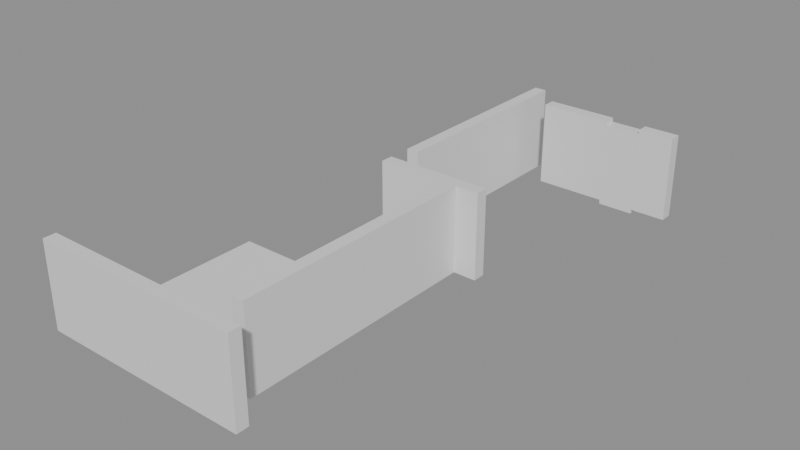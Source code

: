# Source: building_lego.blend  (saved by Blender 5.0.119; exported with 4.5.12 LTS)
import bpy
from mathutils import Matrix  # noqa: F401  (used for matrix-valued properties, if any)

bpy.ops.wm.read_factory_settings(use_empty=True)
scene = bpy.context.scene
scene.name = 'Scene'

# ---- collections
col_01_paredes_externas = bpy.data.collections.new('01_Paredes_Externas'); scene.collection.children.link(col_01_paredes_externas)
col_02_paredes_internas = bpy.data.collections.new('02_Paredes_Internas'); scene.collection.children.link(col_02_paredes_internas)
col_03_pisos_escadas = bpy.data.collections.new('03_Pisos_Escadas'); scene.collection.children.link(col_03_pisos_escadas)

# ---- materials (node trees are filled in below, after node groups)
mat_mat_parede_externa = bpy.data.materials.new('Mat_Parede_Externa')
mat_mat_parede_interna = bpy.data.materials.new('Mat_Parede_Interna')
mat_mat_pisos = bpy.data.materials.new('Mat_Pisos')

# ---- material node trees
mat_mat_parede_externa.use_nodes = True; mat_mat_parede_externa.node_tree.nodes.clear()
_N = mat_mat_parede_externa.node_tree.nodes; _L = mat_mat_parede_externa.node_tree.links
n0 = _N.new('ShaderNodeBsdfPrincipled'); n0.name = 'BSDF - Pré-fundamentado'; n0.location = (-200, 100)
n1 = _N.new('ShaderNodeOutputMaterial'); n1.name = 'Saída de material'; n1.location = (200, 100)
_L.new(n0.outputs[0], n1.inputs[0])
n1.is_active_output = True
mat_mat_parede_interna.use_nodes = True; mat_mat_parede_interna.node_tree.nodes.clear()
_N = mat_mat_parede_interna.node_tree.nodes; _L = mat_mat_parede_interna.node_tree.links
n0 = _N.new('ShaderNodeBsdfPrincipled'); n0.name = 'BSDF - Pré-fundamentado'; n0.location = (-200, 100)
n1 = _N.new('ShaderNodeOutputMaterial'); n1.name = 'Saída de material'; n1.location = (200, 100)
_L.new(n0.outputs[0], n1.inputs[0])
n1.is_active_output = True
mat_mat_pisos.use_nodes = True; mat_mat_pisos.node_tree.nodes.clear()
_N = mat_mat_pisos.node_tree.nodes; _L = mat_mat_pisos.node_tree.links
n0 = _N.new('ShaderNodeBsdfPrincipled'); n0.name = 'BSDF - Pré-fundamentado'; n0.location = (-200, 100)
n1 = _N.new('ShaderNodeOutputMaterial'); n1.name = 'Saída de material'; n1.location = (200, 100)
_L.new(n0.outputs[0], n1.inputs[0])
n1.is_active_output = True

# ---- meshes
me_bloco_stone_wall_4664_1931_z_19 = bpy.data.meshes.new('Bloco_stone_wall_4664_1931_z-19')
me_bloco_stone_wall_4664_1931_z_19.from_pydata([(-0.5, -0.175, -1.2), (0.5, -0.175, -1.2), (0.5, 0.175, -1.2), (-0.5, 0.175, -1.2), (-0.5, -0.175, 1.2), (0.5, -0.175, 1.2), (0.5, 0.175, 1.2), (-0.5, 0.175, 1.2)], [], [(0, 1, 2, 3), (4, 7, 6, 5), (0, 4, 5, 1), (2, 6, 7, 3), (0, 3, 7, 4), (1, 5, 6, 2)])
me_bloco_stone_wall_4664_1931_z_19.materials.append(mat_mat_parede_externa)
me_bloco_stone_wall_4664_1931_z_19.update()
me_bloco_stone_wall_4665_1931_z_19 = bpy.data.meshes.new('Bloco_stone_wall_4665_1931_z-19')
me_bloco_stone_wall_4665_1931_z_19.from_pydata([(-0.5, -0.175, -1.2), (0.5, -0.175, -1.2), (0.5, 0.175, -1.2), (-0.5, 0.175, -1.2), (-0.5, -0.175, 1.2), (0.5, -0.175, 1.2), (0.5, 0.175, 1.2), (-0.5, 0.175, 1.2)], [], [(0, 1, 2, 3), (4, 7, 6, 5), (0, 4, 5, 1), (2, 6, 7, 3), (0, 3, 7, 4), (1, 5, 6, 2)])
me_bloco_stone_wall_4665_1931_z_19.materials.append(mat_mat_parede_externa)
me_bloco_stone_wall_4665_1931_z_19.update()
me_bloco_stone_wall_4666_1931_z_19 = bpy.data.meshes.new('Bloco_stone_wall_4666_1931_z-19')
me_bloco_stone_wall_4666_1931_z_19.from_pydata([(-0.5, -0.175, -1.2), (0.5, -0.175, -1.2), (0.5, 0.175, -1.2), (-0.5, 0.175, -1.2), (-0.5, -0.175, 1.2), (0.5, -0.175, 1.2), (0.5, 0.175, 1.2), (-0.5, 0.175, 1.2)], [], [(0, 1, 2, 3), (4, 7, 6, 5), (0, 4, 5, 1), (2, 6, 7, 3), (0, 3, 7, 4), (1, 5, 6, 2)])
me_bloco_stone_wall_4666_1931_z_19.materials.append(mat_mat_parede_externa)
me_bloco_stone_wall_4666_1931_z_19.update()
me_bloco_stone_wall_4667_1931_z_19 = bpy.data.meshes.new('Bloco_stone_wall_4667_1931_z-19')
me_bloco_stone_wall_4667_1931_z_19.from_pydata([(-0.5, -0.175, -1.2), (0.5, -0.175, -1.2), (0.5, 0.175, -1.2), (-0.5, 0.175, -1.2), (-0.5, -0.175, 1.2), (0.5, -0.175, 1.2), (0.5, 0.175, 1.2), (-0.5, 0.175, 1.2)], [], [(0, 1, 2, 3), (4, 7, 6, 5), (0, 4, 5, 1), (2, 6, 7, 3), (0, 3, 7, 4), (1, 5, 6, 2)])
me_bloco_stone_wall_4667_1931_z_19.materials.append(mat_mat_parede_externa)
me_bloco_stone_wall_4667_1931_z_19.update()
me_bloco_stone_wall_4668_1931_z_19 = bpy.data.meshes.new('Bloco_stone_wall_4668_1931_z-19')
me_bloco_stone_wall_4668_1931_z_19.from_pydata([(-0.5, -0.175, -1.2), (0.5, -0.175, -1.2), (0.5, 0.175, -1.2), (-0.5, 0.175, -1.2), (-0.5, -0.175, 1.2), (0.5, -0.175, 1.2), (0.5, 0.175, 1.2), (-0.5, 0.175, 1.2)], [], [(0, 1, 2, 3), (4, 7, 6, 5), (0, 4, 5, 1), (2, 6, 7, 3), (0, 3, 7, 4), (1, 5, 6, 2)])
me_bloco_stone_wall_4668_1931_z_19.materials.append(mat_mat_parede_externa)
me_bloco_stone_wall_4668_1931_z_19.update()
me_bloco_stone_wall_4669_1931_z_19 = bpy.data.meshes.new('Bloco_stone_wall_4669_1931_z-19')
me_bloco_stone_wall_4669_1931_z_19.from_pydata([(-0.5, -0.175, -1.2), (0.5, -0.175, -1.2), (0.5, 0.175, -1.2), (-0.5, 0.175, -1.2), (-0.5, -0.175, 1.2), (0.5, -0.175, 1.2), (0.5, 0.175, 1.2), (-0.5, 0.175, 1.2)], [], [(0, 1, 2, 3), (4, 7, 6, 5), (0, 4, 5, 1), (2, 6, 7, 3), (0, 3, 7, 4), (1, 5, 6, 2)])
me_bloco_stone_wall_4669_1931_z_19.materials.append(mat_mat_parede_externa)
me_bloco_stone_wall_4669_1931_z_19.update()
me_bloco_stone_wall_4668_1945_z_19 = bpy.data.meshes.new('Bloco_stone_wall_4668_1945_z-19')
me_bloco_stone_wall_4668_1945_z_19.from_pydata([(-0.5, -0.175, -1.2), (0.5, -0.175, -1.2), (0.5, 0.175, -1.2), (-0.5, 0.175, -1.2), (-0.5, -0.175, 1.2), (0.5, -0.175, 1.2), (0.5, 0.175, 1.2), (-0.5, 0.175, 1.2)], [], [(0, 1, 2, 3), (4, 7, 6, 5), (0, 4, 5, 1), (2, 6, 7, 3), (0, 3, 7, 4), (1, 5, 6, 2)])
me_bloco_stone_wall_4668_1945_z_19.materials.append(mat_mat_parede_externa)
me_bloco_stone_wall_4668_1945_z_19.update()
me_bloco_stone_wall_4669_1945_z_19 = bpy.data.meshes.new('Bloco_stone_wall_4669_1945_z-19')
me_bloco_stone_wall_4669_1945_z_19.from_pydata([(-0.5, -0.175, -1.2), (0.5, -0.175, -1.2), (0.5, 0.175, -1.2), (-0.5, 0.175, -1.2), (-0.5, -0.175, 1.2), (0.5, -0.175, 1.2), (0.5, 0.175, 1.2), (-0.5, 0.175, 1.2)], [], [(0, 1, 2, 3), (4, 7, 6, 5), (0, 4, 5, 1), (2, 6, 7, 3), (0, 3, 7, 4), (1, 5, 6, 2)])
me_bloco_stone_wall_4669_1945_z_19.materials.append(mat_mat_parede_externa)
me_bloco_stone_wall_4669_1945_z_19.update()
me_bloco_stone_wall_4670_1945_z_20 = bpy.data.meshes.new('Bloco_stone_wall_4670_1945_z-20')
me_bloco_stone_wall_4670_1945_z_20.from_pydata([(-0.5, -0.175, -1.2), (0.5, -0.175, -1.2), (0.5, 0.175, -1.2), (-0.5, 0.175, -1.2), (-0.5, -0.175, 1.2), (0.5, -0.175, 1.2), (0.5, 0.175, 1.2), (-0.5, 0.175, 1.2)], [], [(0, 1, 2, 3), (4, 7, 6, 5), (0, 4, 5, 1), (2, 6, 7, 3), (0, 3, 7, 4), (1, 5, 6, 2)])
me_bloco_stone_wall_4670_1945_z_20.materials.append(mat_mat_parede_externa)
me_bloco_stone_wall_4670_1945_z_20.update()
me_bloco_stone_wall_4671_1945_z_19 = bpy.data.meshes.new('Bloco_stone_wall_4671_1945_z-19')
me_bloco_stone_wall_4671_1945_z_19.from_pydata([(-0.5, -0.175, -1.2), (0.5, -0.175, -1.2), (0.5, 0.175, -1.2), (-0.5, 0.175, -1.2), (-0.5, -0.175, 1.2), (0.5, -0.175, 1.2), (0.5, 0.175, 1.2), (-0.5, 0.175, 1.2)], [], [(0, 1, 2, 3), (4, 7, 6, 5), (0, 4, 5, 1), (2, 6, 7, 3), (0, 3, 7, 4), (1, 5, 6, 2)])
me_bloco_stone_wall_4671_1945_z_19.materials.append(mat_mat_parede_externa)
me_bloco_stone_wall_4671_1945_z_19.update()
me_bloco_stone_wall_4667_1939_z_19 = bpy.data.meshes.new('Bloco_stone_wall_4667_1939_z-19')
me_bloco_stone_wall_4667_1939_z_19.from_pydata([(-0.5, -0.175, -1.2), (0.5, -0.175, -1.2), (0.5, 0.175, -1.2), (-0.5, 0.175, -1.2), (-0.5, -0.175, 1.2), (0.5, -0.175, 1.2), (0.5, 0.175, 1.2), (-0.5, 0.175, 1.2)], [], [(0, 1, 2, 3), (4, 7, 6, 5), (0, 4, 5, 1), (2, 6, 7, 3), (0, 3, 7, 4), (1, 5, 6, 2)])
me_bloco_stone_wall_4667_1939_z_19.materials.append(mat_mat_parede_interna)
me_bloco_stone_wall_4667_1939_z_19.update()
me_bloco_stone_wall_4668_1939_z_19 = bpy.data.meshes.new('Bloco_stone_wall_4668_1939_z-19')
me_bloco_stone_wall_4668_1939_z_19.from_pydata([(-0.5, -0.175, -1.2), (0.5, -0.175, -1.2), (0.5, 0.175, -1.2), (-0.5, 0.175, -1.2), (-0.5, -0.175, 1.2), (0.5, -0.175, 1.2), (0.5, 0.175, 1.2), (-0.5, 0.175, 1.2)], [], [(0, 1, 2, 3), (4, 7, 6, 5), (0, 4, 5, 1), (2, 6, 7, 3), (0, 3, 7, 4), (1, 5, 6, 2)])
me_bloco_stone_wall_4668_1939_z_19.materials.append(mat_mat_parede_interna)
me_bloco_stone_wall_4668_1939_z_19.update()
me_bloco_stone_wall_4669_1939_z_19 = bpy.data.meshes.new('Bloco_stone_wall_4669_1939_z-19')
me_bloco_stone_wall_4669_1939_z_19.from_pydata([(-0.5, -0.175, -1.2), (0.5, -0.175, -1.2), (0.5, 0.175, -1.2), (-0.5, 0.175, -1.2), (-0.5, -0.175, 1.2), (0.5, -0.175, 1.2), (0.5, 0.175, 1.2), (-0.5, 0.175, 1.2)], [], [(0, 1, 2, 3), (4, 7, 6, 5), (0, 4, 5, 1), (2, 6, 7, 3), (0, 3, 7, 4), (1, 5, 6, 2)])
me_bloco_stone_wall_4669_1939_z_19.materials.append(mat_mat_parede_interna)
me_bloco_stone_wall_4669_1939_z_19.update()
me_bloco_stone_wall_4667_1940_z_19 = bpy.data.meshes.new('Bloco_stone_wall_4667_1940_z-19')
me_bloco_stone_wall_4667_1940_z_19.from_pydata([(-0.175, -0.5, -1.2), (0.175, -0.5, -1.2), (0.175, 0.5, -1.2), (-0.175, 0.5, -1.2), (-0.175, -0.5, 1.2), (0.175, -0.5, 1.2), (0.175, 0.5, 1.2), (-0.175, 0.5, 1.2)], [], [(0, 1, 2, 3), (4, 7, 6, 5), (0, 4, 5, 1), (2, 6, 7, 3), (0, 3, 7, 4), (1, 5, 6, 2)])
me_bloco_stone_wall_4667_1940_z_19.materials.append(mat_mat_parede_interna)
me_bloco_stone_wall_4667_1940_z_19.update()
me_bloco_stone_wall_4667_1941_z_19 = bpy.data.meshes.new('Bloco_stone_wall_4667_1941_z-19')
me_bloco_stone_wall_4667_1941_z_19.from_pydata([(-0.175, -0.5, -1.2), (0.175, -0.5, -1.2), (0.175, 0.5, -1.2), (-0.175, 0.5, -1.2), (-0.175, -0.5, 1.2), (0.175, -0.5, 1.2), (0.175, 0.5, 1.2), (-0.175, 0.5, 1.2)], [], [(0, 1, 2, 3), (4, 7, 6, 5), (0, 4, 5, 1), (2, 6, 7, 3), (0, 3, 7, 4), (1, 5, 6, 2)])
me_bloco_stone_wall_4667_1941_z_19.materials.append(mat_mat_parede_interna)
me_bloco_stone_wall_4667_1941_z_19.update()
me_bloco_stone_wall_4667_1942_z_19 = bpy.data.meshes.new('Bloco_stone_wall_4667_1942_z-19')
me_bloco_stone_wall_4667_1942_z_19.from_pydata([(-0.175, -0.5, -1.2), (0.175, -0.5, -1.2), (0.175, 0.5, -1.2), (-0.175, 0.5, -1.2), (-0.175, -0.5, 1.2), (0.175, -0.5, 1.2), (0.175, 0.5, 1.2), (-0.175, 0.5, 1.2)], [], [(0, 1, 2, 3), (4, 7, 6, 5), (0, 4, 5, 1), (2, 6, 7, 3), (0, 3, 7, 4), (1, 5, 6, 2)])
me_bloco_stone_wall_4667_1942_z_19.materials.append(mat_mat_parede_interna)
me_bloco_stone_wall_4667_1942_z_19.update()
me_bloco_stone_wall_4667_1943_z_19 = bpy.data.meshes.new('Bloco_stone_wall_4667_1943_z-19')
me_bloco_stone_wall_4667_1943_z_19.from_pydata([(-0.175, -0.5, -1.2), (0.175, -0.5, -1.2), (0.175, 0.5, -1.2), (-0.175, 0.5, -1.2), (-0.175, -0.5, 1.2), (0.175, -0.5, 1.2), (0.175, 0.5, 1.2), (-0.175, 0.5, 1.2)], [], [(0, 1, 2, 3), (4, 7, 6, 5), (0, 4, 5, 1), (2, 6, 7, 3), (0, 3, 7, 4), (1, 5, 6, 2)])
me_bloco_stone_wall_4667_1943_z_19.materials.append(mat_mat_parede_interna)
me_bloco_stone_wall_4667_1943_z_19.update()
me_bloco_stone_wall_4667_1944_z_19 = bpy.data.meshes.new('Bloco_stone_wall_4667_1944_z-19')
me_bloco_stone_wall_4667_1944_z_19.from_pydata([(-0.175, -0.5, -1.2), (0.175, -0.5, -1.2), (0.175, 0.5, -1.2), (-0.175, 0.5, -1.2), (-0.175, -0.5, 1.2), (0.175, -0.5, 1.2), (0.175, 0.5, 1.2), (-0.175, 0.5, 1.2)], [], [(0, 1, 2, 3), (4, 7, 6, 5), (0, 4, 5, 1), (2, 6, 7, 3), (0, 3, 7, 4), (1, 5, 6, 2)])
me_bloco_stone_wall_4667_1944_z_19.materials.append(mat_mat_parede_interna)
me_bloco_stone_wall_4667_1944_z_19.update()
me_bloco_stone_wall_4667_1945_z_19 = bpy.data.meshes.new('Bloco_stone_wall_4667_1945_z-19')
me_bloco_stone_wall_4667_1945_z_19.from_pydata([(-0.175, -0.5, -1.2), (0.175, -0.5, -1.2), (0.175, 0.5, -1.2), (-0.175, 0.5, -1.2), (-0.175, -0.5, 1.2), (0.175, -0.5, 1.2), (0.175, 0.5, 1.2), (-0.175, 0.5, 1.2)], [], [(0, 1, 2, 3), (4, 7, 6, 5), (0, 4, 5, 1), (2, 6, 7, 3), (0, 3, 7, 4), (1, 5, 6, 2)])
me_bloco_stone_wall_4667_1945_z_19.materials.append(mat_mat_parede_interna)
me_bloco_stone_wall_4667_1945_z_19.update()
me_bloco_stone_wall_4669_1932_z_19 = bpy.data.meshes.new('Bloco_stone_wall_4669_1932_z-19')
me_bloco_stone_wall_4669_1932_z_19.from_pydata([(-0.175, -0.5, -1.2), (0.175, -0.5, -1.2), (0.175, 0.5, -1.2), (-0.175, 0.5, -1.2), (-0.175, -0.5, 1.2), (0.175, -0.5, 1.2), (0.175, 0.5, 1.2), (-0.175, 0.5, 1.2)], [], [(0, 1, 2, 3), (4, 7, 6, 5), (0, 4, 5, 1), (2, 6, 7, 3), (0, 3, 7, 4), (1, 5, 6, 2)])
me_bloco_stone_wall_4669_1932_z_19.materials.append(mat_mat_parede_interna)
me_bloco_stone_wall_4669_1932_z_19.update()
me_bloco_stone_wall_4669_1933_z_19 = bpy.data.meshes.new('Bloco_stone_wall_4669_1933_z-19')
me_bloco_stone_wall_4669_1933_z_19.from_pydata([(-0.175, -0.5, -1.2), (0.175, -0.5, -1.2), (0.175, 0.5, -1.2), (-0.175, 0.5, -1.2), (-0.175, -0.5, 1.2), (0.175, -0.5, 1.2), (0.175, 0.5, 1.2), (-0.175, 0.5, 1.2)], [], [(0, 1, 2, 3), (4, 7, 6, 5), (0, 4, 5, 1), (2, 6, 7, 3), (0, 3, 7, 4), (1, 5, 6, 2)])
me_bloco_stone_wall_4669_1933_z_19.materials.append(mat_mat_parede_interna)
me_bloco_stone_wall_4669_1933_z_19.update()
me_bloco_stone_wall_4669_1934_z_19 = bpy.data.meshes.new('Bloco_stone_wall_4669_1934_z-19')
me_bloco_stone_wall_4669_1934_z_19.from_pydata([(-0.175, -0.5, -1.2), (0.175, -0.5, -1.2), (0.175, 0.5, -1.2), (-0.175, 0.5, -1.2), (-0.175, -0.5, 1.2), (0.175, -0.5, 1.2), (0.175, 0.5, 1.2), (-0.175, 0.5, 1.2)], [], [(0, 1, 2, 3), (4, 7, 6, 5), (0, 4, 5, 1), (2, 6, 7, 3), (0, 3, 7, 4), (1, 5, 6, 2)])
me_bloco_stone_wall_4669_1934_z_19.materials.append(mat_mat_parede_interna)
me_bloco_stone_wall_4669_1934_z_19.update()
me_bloco_stone_wall_4669_1935_z_19 = bpy.data.meshes.new('Bloco_stone_wall_4669_1935_z-19')
me_bloco_stone_wall_4669_1935_z_19.from_pydata([(-0.175, -0.5, -1.2), (0.175, -0.5, -1.2), (0.175, 0.5, -1.2), (-0.175, 0.5, -1.2), (-0.175, -0.5, 1.2), (0.175, -0.5, 1.2), (0.175, 0.5, 1.2), (-0.175, 0.5, 1.2)], [], [(0, 1, 2, 3), (4, 7, 6, 5), (0, 4, 5, 1), (2, 6, 7, 3), (0, 3, 7, 4), (1, 5, 6, 2)])
me_bloco_stone_wall_4669_1935_z_19.materials.append(mat_mat_parede_interna)
me_bloco_stone_wall_4669_1935_z_19.update()
me_bloco_stone_wall_4669_1936_z_19 = bpy.data.meshes.new('Bloco_stone_wall_4669_1936_z-19')
me_bloco_stone_wall_4669_1936_z_19.from_pydata([(-0.175, -0.5, -1.2), (0.175, -0.5, -1.2), (0.175, 0.5, -1.2), (-0.175, 0.5, -1.2), (-0.175, -0.5, 1.2), (0.175, -0.5, 1.2), (0.175, 0.5, 1.2), (-0.175, 0.5, 1.2)], [], [(0, 1, 2, 3), (4, 7, 6, 5), (0, 4, 5, 1), (2, 6, 7, 3), (0, 3, 7, 4), (1, 5, 6, 2)])
me_bloco_stone_wall_4669_1936_z_19.materials.append(mat_mat_parede_interna)
me_bloco_stone_wall_4669_1936_z_19.update()
me_bloco_stone_wall_4669_1937_z_19 = bpy.data.meshes.new('Bloco_stone_wall_4669_1937_z-19')
me_bloco_stone_wall_4669_1937_z_19.from_pydata([(-0.175, -0.5, -1.2), (0.175, -0.5, -1.2), (0.175, 0.5, -1.2), (-0.175, 0.5, -1.2), (-0.175, -0.5, 1.2), (0.175, -0.5, 1.2), (0.175, 0.5, 1.2), (-0.175, 0.5, 1.2)], [], [(0, 1, 2, 3), (4, 7, 6, 5), (0, 4, 5, 1), (2, 6, 7, 3), (0, 3, 7, 4), (1, 5, 6, 2)])
me_bloco_stone_wall_4669_1937_z_19.materials.append(mat_mat_parede_interna)
me_bloco_stone_wall_4669_1937_z_19.update()
me_bloco_stone_wall_4669_1938_z_19 = bpy.data.meshes.new('Bloco_stone_wall_4669_1938_z-19')
me_bloco_stone_wall_4669_1938_z_19.from_pydata([(-0.175, -0.5, -1.2), (0.175, -0.5, -1.2), (0.175, 0.5, -1.2), (-0.175, 0.5, -1.2), (-0.175, -0.5, 1.2), (0.175, -0.5, 1.2), (0.175, 0.5, 1.2), (-0.175, 0.5, 1.2)], [], [(0, 1, 2, 3), (4, 7, 6, 5), (0, 4, 5, 1), (2, 6, 7, 3), (0, 3, 7, 4), (1, 5, 6, 2)])
me_bloco_stone_wall_4669_1938_z_19.materials.append(mat_mat_parede_interna)
me_bloco_stone_wall_4669_1938_z_19.update()
me_piso_floor_gold_east_4664_1933_z_20 = bpy.data.meshes.new('Piso_floor_gold_east_4664_1933_z-20')
me_piso_floor_gold_east_4664_1933_z_20.from_pydata([(-0.5, -0.5, -0.05), (0.5, -0.5, -0.05), (0.5, 0.5, -0.05), (-0.5, 0.5, -0.05), (-0.5, -0.5, 0.05), (0.5, -0.5, 0.05), (0.5, 0.5, 0.05), (-0.5, 0.5, 0.05)], [], [(0, 1, 2, 3), (4, 7, 6, 5), (0, 4, 5, 1), (2, 6, 7, 3), (0, 3, 7, 4), (1, 5, 6, 2)])
me_piso_floor_gold_east_4664_1933_z_20.materials.append(mat_mat_pisos)
me_piso_floor_gold_east_4664_1933_z_20.update()
me_piso_floor_gold_east_4665_1933_z_20 = bpy.data.meshes.new('Piso_floor_gold_east_4665_1933_z-20')
me_piso_floor_gold_east_4665_1933_z_20.from_pydata([(-0.5, -0.5, -0.05), (0.5, -0.5, -0.05), (0.5, 0.5, -0.05), (-0.5, 0.5, -0.05), (-0.5, -0.5, 0.05), (0.5, -0.5, 0.05), (0.5, 0.5, 0.05), (-0.5, 0.5, 0.05)], [], [(0, 1, 2, 3), (4, 7, 6, 5), (0, 4, 5, 1), (2, 6, 7, 3), (0, 3, 7, 4), (1, 5, 6, 2)])
me_piso_floor_gold_east_4665_1933_z_20.materials.append(mat_mat_pisos)
me_piso_floor_gold_east_4665_1933_z_20.update()
me_piso_floor_gold_east01_4666_1933_z_20 = bpy.data.meshes.new('Piso_floor_gold_east01_4666_1933_z-20')
me_piso_floor_gold_east01_4666_1933_z_20.from_pydata([(-0.5, -0.5, -0.05), (0.5, -0.5, -0.05), (0.5, 0.5, -0.05), (-0.5, 0.5, -0.05), (-0.5, -0.5, 0.05), (0.5, -0.5, 0.05), (0.5, 0.5, 0.05), (-0.5, 0.5, 0.05)], [], [(0, 1, 2, 3), (4, 7, 6, 5), (0, 4, 5, 1), (2, 6, 7, 3), (0, 3, 7, 4), (1, 5, 6, 2)])
me_piso_floor_gold_east01_4666_1933_z_20.materials.append(mat_mat_pisos)
me_piso_floor_gold_east01_4666_1933_z_20.update()
me_piso_floor_gold_east_4664_1934_z_20 = bpy.data.meshes.new('Piso_floor_gold_east_4664_1934_z-20')
me_piso_floor_gold_east_4664_1934_z_20.from_pydata([(-0.5, -0.5, -0.05), (0.5, -0.5, -0.05), (0.5, 0.5, -0.05), (-0.5, 0.5, -0.05), (-0.5, -0.5, 0.05), (0.5, -0.5, 0.05), (0.5, 0.5, 0.05), (-0.5, 0.5, 0.05)], [], [(0, 1, 2, 3), (4, 7, 6, 5), (0, 4, 5, 1), (2, 6, 7, 3), (0, 3, 7, 4), (1, 5, 6, 2)])
me_piso_floor_gold_east_4664_1934_z_20.materials.append(mat_mat_pisos)
me_piso_floor_gold_east_4664_1934_z_20.update()
me_piso_floor_gold_east_4665_1934_z_20 = bpy.data.meshes.new('Piso_floor_gold_east_4665_1934_z-20')
me_piso_floor_gold_east_4665_1934_z_20.from_pydata([(-0.5, -0.5, -0.05), (0.5, -0.5, -0.05), (0.5, 0.5, -0.05), (-0.5, 0.5, -0.05), (-0.5, -0.5, 0.05), (0.5, -0.5, 0.05), (0.5, 0.5, 0.05), (-0.5, 0.5, 0.05)], [], [(0, 1, 2, 3), (4, 7, 6, 5), (0, 4, 5, 1), (2, 6, 7, 3), (0, 3, 7, 4), (1, 5, 6, 2)])
me_piso_floor_gold_east_4665_1934_z_20.materials.append(mat_mat_pisos)
me_piso_floor_gold_east_4665_1934_z_20.update()
me_piso_floor_gold_east_4666_1934_z_20 = bpy.data.meshes.new('Piso_floor_gold_east_4666_1934_z-20')
me_piso_floor_gold_east_4666_1934_z_20.from_pydata([(-0.5, -0.5, -0.05), (0.5, -0.5, -0.05), (0.5, 0.5, -0.05), (-0.5, 0.5, -0.05), (-0.5, -0.5, 0.05), (0.5, -0.5, 0.05), (0.5, 0.5, 0.05), (-0.5, 0.5, 0.05)], [], [(0, 1, 2, 3), (4, 7, 6, 5), (0, 4, 5, 1), (2, 6, 7, 3), (0, 3, 7, 4), (1, 5, 6, 2)])
me_piso_floor_gold_east_4666_1934_z_20.materials.append(mat_mat_pisos)
me_piso_floor_gold_east_4666_1934_z_20.update()
me_piso_floor_gold_east_4664_1935_z_20 = bpy.data.meshes.new('Piso_floor_gold_east_4664_1935_z-20')
me_piso_floor_gold_east_4664_1935_z_20.from_pydata([(-0.5, -0.5, -0.05), (0.5, -0.5, -0.05), (0.5, 0.5, -0.05), (-0.5, 0.5, -0.05), (-0.5, -0.5, 0.05), (0.5, -0.5, 0.05), (0.5, 0.5, 0.05), (-0.5, 0.5, 0.05)], [], [(0, 1, 2, 3), (4, 7, 6, 5), (0, 4, 5, 1), (2, 6, 7, 3), (0, 3, 7, 4), (1, 5, 6, 2)])
me_piso_floor_gold_east_4664_1935_z_20.materials.append(mat_mat_pisos)
me_piso_floor_gold_east_4664_1935_z_20.update()
me_piso_floor_gold_east_4665_1935_z_20 = bpy.data.meshes.new('Piso_floor_gold_east_4665_1935_z-20')
me_piso_floor_gold_east_4665_1935_z_20.from_pydata([(-0.5, -0.5, -0.05), (0.5, -0.5, -0.05), (0.5, 0.5, -0.05), (-0.5, 0.5, -0.05), (-0.5, -0.5, 0.05), (0.5, -0.5, 0.05), (0.5, 0.5, 0.05), (-0.5, 0.5, 0.05)], [], [(0, 1, 2, 3), (4, 7, 6, 5), (0, 4, 5, 1), (2, 6, 7, 3), (0, 3, 7, 4), (1, 5, 6, 2)])
me_piso_floor_gold_east_4665_1935_z_20.materials.append(mat_mat_pisos)
me_piso_floor_gold_east_4665_1935_z_20.update()
me_piso_floor_gold_east_4666_1935_z_20 = bpy.data.meshes.new('Piso_floor_gold_east_4666_1935_z-20')
me_piso_floor_gold_east_4666_1935_z_20.from_pydata([(-0.5, -0.5, -0.05), (0.5, -0.5, -0.05), (0.5, 0.5, -0.05), (-0.5, 0.5, -0.05), (-0.5, -0.5, 0.05), (0.5, -0.5, 0.05), (0.5, 0.5, 0.05), (-0.5, 0.5, 0.05)], [], [(0, 1, 2, 3), (4, 7, 6, 5), (0, 4, 5, 1), (2, 6, 7, 3), (0, 3, 7, 4), (1, 5, 6, 2)])
me_piso_floor_gold_east_4666_1935_z_20.materials.append(mat_mat_pisos)
me_piso_floor_gold_east_4666_1935_z_20.update()
me_piso_floor_gold_east_4664_1936_z_20 = bpy.data.meshes.new('Piso_floor_gold_east_4664_1936_z-20')
me_piso_floor_gold_east_4664_1936_z_20.from_pydata([(-0.5, -0.5, -0.05), (0.5, -0.5, -0.05), (0.5, 0.5, -0.05), (-0.5, 0.5, -0.05), (-0.5, -0.5, 0.05), (0.5, -0.5, 0.05), (0.5, 0.5, 0.05), (-0.5, 0.5, 0.05)], [], [(0, 1, 2, 3), (4, 7, 6, 5), (0, 4, 5, 1), (2, 6, 7, 3), (0, 3, 7, 4), (1, 5, 6, 2)])
me_piso_floor_gold_east_4664_1936_z_20.materials.append(mat_mat_pisos)
me_piso_floor_gold_east_4664_1936_z_20.update()
me_piso_floor_gold_east_4665_1936_z_20 = bpy.data.meshes.new('Piso_floor_gold_east_4665_1936_z-20')
me_piso_floor_gold_east_4665_1936_z_20.from_pydata([(-0.5, -0.5, -0.05), (0.5, -0.5, -0.05), (0.5, 0.5, -0.05), (-0.5, 0.5, -0.05), (-0.5, -0.5, 0.05), (0.5, -0.5, 0.05), (0.5, 0.5, 0.05), (-0.5, 0.5, 0.05)], [], [(0, 1, 2, 3), (4, 7, 6, 5), (0, 4, 5, 1), (2, 6, 7, 3), (0, 3, 7, 4), (1, 5, 6, 2)])
me_piso_floor_gold_east_4665_1936_z_20.materials.append(mat_mat_pisos)
me_piso_floor_gold_east_4665_1936_z_20.update()
me_piso_floor_gold_east_4666_1936_z_20 = bpy.data.meshes.new('Piso_floor_gold_east_4666_1936_z-20')
me_piso_floor_gold_east_4666_1936_z_20.from_pydata([(-0.5, -0.5, -0.05), (0.5, -0.5, -0.05), (0.5, 0.5, -0.05), (-0.5, 0.5, -0.05), (-0.5, -0.5, 0.05), (0.5, -0.5, 0.05), (0.5, 0.5, 0.05), (-0.5, 0.5, 0.05)], [], [(0, 1, 2, 3), (4, 7, 6, 5), (0, 4, 5, 1), (2, 6, 7, 3), (0, 3, 7, 4), (1, 5, 6, 2)])
me_piso_floor_gold_east_4666_1936_z_20.materials.append(mat_mat_pisos)
me_piso_floor_gold_east_4666_1936_z_20.update()

# ---- objects
ob_parede_externa_norte_y1931_x4664_4669 = bpy.data.objects.new('Parede_Externa_Norte_Y1931_X4664_4669', None)
ob_bloco_stone_wall_4664_1931_z_19 = bpy.data.objects.new('Bloco_stone_wall_4664_1931_z-19', me_bloco_stone_wall_4664_1931_z_19)
ob_bloco_stone_wall_4665_1931_z_19 = bpy.data.objects.new('Bloco_stone_wall_4665_1931_z-19', me_bloco_stone_wall_4665_1931_z_19)
ob_bloco_stone_wall_4666_1931_z_19 = bpy.data.objects.new('Bloco_stone_wall_4666_1931_z-19', me_bloco_stone_wall_4666_1931_z_19)
ob_bloco_stone_wall_4667_1931_z_19 = bpy.data.objects.new('Bloco_stone_wall_4667_1931_z-19', me_bloco_stone_wall_4667_1931_z_19)
ob_bloco_stone_wall_4668_1931_z_19 = bpy.data.objects.new('Bloco_stone_wall_4668_1931_z-19', me_bloco_stone_wall_4668_1931_z_19)
ob_bloco_stone_wall_4669_1931_z_19 = bpy.data.objects.new('Bloco_stone_wall_4669_1931_z-19', me_bloco_stone_wall_4669_1931_z_19)
ob_parede_externa_sul_y1945_x4668_4671 = bpy.data.objects.new('Parede_Externa_Sul_Y1945_X4668_4671', None)
ob_bloco_stone_wall_4668_1945_z_19 = bpy.data.objects.new('Bloco_stone_wall_4668_1945_z-19', me_bloco_stone_wall_4668_1945_z_19)
ob_bloco_stone_wall_4669_1945_z_19 = bpy.data.objects.new('Bloco_stone_wall_4669_1945_z-19', me_bloco_stone_wall_4669_1945_z_19)
ob_bloco_stone_wall_4670_1945_z_20 = bpy.data.objects.new('Bloco_stone_wall_4670_1945_z-20', me_bloco_stone_wall_4670_1945_z_20)
ob_bloco_stone_wall_4671_1945_z_19 = bpy.data.objects.new('Bloco_stone_wall_4671_1945_z-19', me_bloco_stone_wall_4671_1945_z_19)
ob_parede_interna_ew_02_y1939_x4667_4669 = bpy.data.objects.new('Parede_Interna_EW_02_Y1939_X4667_4669', None)
ob_bloco_stone_wall_4667_1939_z_19 = bpy.data.objects.new('Bloco_stone_wall_4667_1939_z-19', me_bloco_stone_wall_4667_1939_z_19)
ob_bloco_stone_wall_4668_1939_z_19 = bpy.data.objects.new('Bloco_stone_wall_4668_1939_z-19', me_bloco_stone_wall_4668_1939_z_19)
ob_bloco_stone_wall_4669_1939_z_19 = bpy.data.objects.new('Bloco_stone_wall_4669_1939_z-19', me_bloco_stone_wall_4669_1939_z_19)
ob_parede_interna_ns_04_x4667_y1940_1945 = bpy.data.objects.new('Parede_Interna_NS_04_X4667_Y1940_1945', None)
ob_bloco_stone_wall_4667_1940_z_19 = bpy.data.objects.new('Bloco_stone_wall_4667_1940_z-19', me_bloco_stone_wall_4667_1940_z_19)
ob_bloco_stone_wall_4667_1941_z_19 = bpy.data.objects.new('Bloco_stone_wall_4667_1941_z-19', me_bloco_stone_wall_4667_1941_z_19)
ob_bloco_stone_wall_4667_1942_z_19 = bpy.data.objects.new('Bloco_stone_wall_4667_1942_z-19', me_bloco_stone_wall_4667_1942_z_19)
ob_bloco_stone_wall_4667_1943_z_19 = bpy.data.objects.new('Bloco_stone_wall_4667_1943_z-19', me_bloco_stone_wall_4667_1943_z_19)
ob_bloco_stone_wall_4667_1944_z_19 = bpy.data.objects.new('Bloco_stone_wall_4667_1944_z-19', me_bloco_stone_wall_4667_1944_z_19)
ob_bloco_stone_wall_4667_1945_z_19 = bpy.data.objects.new('Bloco_stone_wall_4667_1945_z-19', me_bloco_stone_wall_4667_1945_z_19)
ob_parede_interna_ns_05_x4669_y1932_1938 = bpy.data.objects.new('Parede_Interna_NS_05_X4669_Y1932_1938', None)
ob_bloco_stone_wall_4669_1932_z_19 = bpy.data.objects.new('Bloco_stone_wall_4669_1932_z-19', me_bloco_stone_wall_4669_1932_z_19)
ob_bloco_stone_wall_4669_1933_z_19 = bpy.data.objects.new('Bloco_stone_wall_4669_1933_z-19', me_bloco_stone_wall_4669_1933_z_19)
ob_bloco_stone_wall_4669_1934_z_19 = bpy.data.objects.new('Bloco_stone_wall_4669_1934_z-19', me_bloco_stone_wall_4669_1934_z_19)
ob_bloco_stone_wall_4669_1935_z_19 = bpy.data.objects.new('Bloco_stone_wall_4669_1935_z-19', me_bloco_stone_wall_4669_1935_z_19)
ob_bloco_stone_wall_4669_1936_z_19 = bpy.data.objects.new('Bloco_stone_wall_4669_1936_z-19', me_bloco_stone_wall_4669_1936_z_19)
ob_bloco_stone_wall_4669_1937_z_19 = bpy.data.objects.new('Bloco_stone_wall_4669_1937_z-19', me_bloco_stone_wall_4669_1937_z_19)
ob_bloco_stone_wall_4669_1938_z_19 = bpy.data.objects.new('Bloco_stone_wall_4669_1938_z-19', me_bloco_stone_wall_4669_1938_z_19)
ob_pisos_lajes = bpy.data.objects.new('Pisos_Lajes', None)
ob_piso_floor_gold_east_4664_1933_z_20 = bpy.data.objects.new('Piso_floor_gold_east_4664_1933_z-20', me_piso_floor_gold_east_4664_1933_z_20)
ob_piso_floor_gold_east_4665_1933_z_20 = bpy.data.objects.new('Piso_floor_gold_east_4665_1933_z-20', me_piso_floor_gold_east_4665_1933_z_20)
ob_piso_floor_gold_east01_4666_1933_z_20 = bpy.data.objects.new('Piso_floor_gold_east01_4666_1933_z-20', me_piso_floor_gold_east01_4666_1933_z_20)
ob_piso_floor_gold_east_4664_1934_z_20 = bpy.data.objects.new('Piso_floor_gold_east_4664_1934_z-20', me_piso_floor_gold_east_4664_1934_z_20)
ob_piso_floor_gold_east_4665_1934_z_20 = bpy.data.objects.new('Piso_floor_gold_east_4665_1934_z-20', me_piso_floor_gold_east_4665_1934_z_20)
ob_piso_floor_gold_east_4666_1934_z_20 = bpy.data.objects.new('Piso_floor_gold_east_4666_1934_z-20', me_piso_floor_gold_east_4666_1934_z_20)
ob_piso_floor_gold_east_4664_1935_z_20 = bpy.data.objects.new('Piso_floor_gold_east_4664_1935_z-20', me_piso_floor_gold_east_4664_1935_z_20)
ob_piso_floor_gold_east_4665_1935_z_20 = bpy.data.objects.new('Piso_floor_gold_east_4665_1935_z-20', me_piso_floor_gold_east_4665_1935_z_20)
ob_piso_floor_gold_east_4666_1935_z_20 = bpy.data.objects.new('Piso_floor_gold_east_4666_1935_z-20', me_piso_floor_gold_east_4666_1935_z_20)
ob_piso_floor_gold_east_4664_1936_z_20 = bpy.data.objects.new('Piso_floor_gold_east_4664_1936_z-20', me_piso_floor_gold_east_4664_1936_z_20)
ob_piso_floor_gold_east_4665_1936_z_20 = bpy.data.objects.new('Piso_floor_gold_east_4665_1936_z-20', me_piso_floor_gold_east_4665_1936_z_20)
ob_piso_floor_gold_east_4666_1936_z_20 = bpy.data.objects.new('Piso_floor_gold_east_4666_1936_z-20', me_piso_floor_gold_east_4666_1936_z_20)

# ---- transforms, parenting, visibility, modifiers, constraints
ob_parede_externa_norte_y1931_x4664_4669.location = (-1.0, -7.0, 0.12)
ob_parede_externa_norte_y1931_x4664_4669.empty_display_type = 'CUBE'
ob_bloco_stone_wall_4664_1931_z_19.parent = ob_parede_externa_norte_y1931_x4664_4669
ob_bloco_stone_wall_4664_1931_z_19.matrix_parent_inverse = Matrix(((1.0, -0.0, 0.0, 1.0), (-0.0, 1.0, -0.0, 7.0), (0.0, -0.0, 1.0, -0.12), (-0.0, 0.0, -0.0, 1.0)))
ob_bloco_stone_wall_4664_1931_z_19.location = (-3.5, -7.325, 1.32)
ob_bloco_stone_wall_4665_1931_z_19.parent = ob_parede_externa_norte_y1931_x4664_4669
ob_bloco_stone_wall_4665_1931_z_19.matrix_parent_inverse = Matrix(((1.0, -0.0, 0.0, 1.0), (-0.0, 1.0, -0.0, 7.0), (0.0, -0.0, 1.0, -0.12), (-0.0, 0.0, -0.0, 1.0)))
ob_bloco_stone_wall_4665_1931_z_19.location = (-2.5, -7.325, 1.32)
ob_bloco_stone_wall_4666_1931_z_19.parent = ob_parede_externa_norte_y1931_x4664_4669
ob_bloco_stone_wall_4666_1931_z_19.matrix_parent_inverse = Matrix(((1.0, -0.0, 0.0, 1.0), (-0.0, 1.0, -0.0, 7.0), (0.0, -0.0, 1.0, -0.12), (-0.0, 0.0, -0.0, 1.0)))
ob_bloco_stone_wall_4666_1931_z_19.location = (-1.5, -7.325, 1.32)
ob_bloco_stone_wall_4667_1931_z_19.parent = ob_parede_externa_norte_y1931_x4664_4669
ob_bloco_stone_wall_4667_1931_z_19.matrix_parent_inverse = Matrix(((1.0, -0.0, 0.0, 1.0), (-0.0, 1.0, -0.0, 7.0), (0.0, -0.0, 1.0, -0.12), (-0.0, 0.0, -0.0, 1.0)))
ob_bloco_stone_wall_4667_1931_z_19.location = (-0.5, -7.325, 1.32)
ob_bloco_stone_wall_4668_1931_z_19.parent = ob_parede_externa_norte_y1931_x4664_4669
ob_bloco_stone_wall_4668_1931_z_19.matrix_parent_inverse = Matrix(((1.0, -0.0, 0.0, 1.0), (-0.0, 1.0, -0.0, 7.0), (0.0, -0.0, 1.0, -0.12), (-0.0, 0.0, -0.0, 1.0)))
ob_bloco_stone_wall_4668_1931_z_19.location = (0.5, -7.325, 1.32)
ob_bloco_stone_wall_4669_1931_z_19.parent = ob_parede_externa_norte_y1931_x4664_4669
ob_bloco_stone_wall_4669_1931_z_19.matrix_parent_inverse = Matrix(((1.0, -0.0, 0.0, 1.0), (-0.0, 1.0, -0.0, 7.0), (0.0, -0.0, 1.0, -0.12), (-0.0, 0.0, -0.0, 1.0)))
ob_bloco_stone_wall_4669_1931_z_19.location = (1.5, -7.325, 1.32)
ob_parede_externa_sul_y1945_x4668_4671.location = (2.0, 7.0, 0.0)
ob_parede_externa_sul_y1945_x4668_4671.empty_display_type = 'CUBE'
ob_bloco_stone_wall_4668_1945_z_19.parent = ob_parede_externa_sul_y1945_x4668_4671
ob_bloco_stone_wall_4668_1945_z_19.matrix_parent_inverse = Matrix(((1.0, -0.0, 0.0, -2.0), (-0.0, 1.0, -0.0, -7.0), (0.0, -0.0, 1.0, -0.0), (-0.0, 0.0, -0.0, 1.0)))
ob_bloco_stone_wall_4668_1945_z_19.location = (0.5, 6.675, 1.32)
ob_bloco_stone_wall_4669_1945_z_19.parent = ob_parede_externa_sul_y1945_x4668_4671
ob_bloco_stone_wall_4669_1945_z_19.matrix_parent_inverse = Matrix(((1.0, -0.0, 0.0, -2.0), (-0.0, 1.0, -0.0, -7.0), (0.0, -0.0, 1.0, -0.0), (-0.0, 0.0, -0.0, 1.0)))
ob_bloco_stone_wall_4669_1945_z_19.location = (1.5, 6.675, 1.32)
ob_bloco_stone_wall_4670_1945_z_20.parent = ob_parede_externa_sul_y1945_x4668_4671
ob_bloco_stone_wall_4670_1945_z_20.matrix_parent_inverse = Matrix(((1.0, -0.0, 0.0, -2.0), (-0.0, 1.0, -0.0, -7.0), (0.0, -0.0, 1.0, -0.0), (-0.0, 0.0, -0.0, 1.0)))
ob_bloco_stone_wall_4670_1945_z_20.location = (2.5, 6.675, 1.2)
ob_bloco_stone_wall_4671_1945_z_19.parent = ob_parede_externa_sul_y1945_x4668_4671
ob_bloco_stone_wall_4671_1945_z_19.matrix_parent_inverse = Matrix(((1.0, -0.0, 0.0, -2.0), (-0.0, 1.0, -0.0, -7.0), (0.0, -0.0, 1.0, -0.0), (-0.0, 0.0, -0.0, 1.0)))
ob_bloco_stone_wall_4671_1945_z_19.location = (3.5, 6.675, 1.32)
ob_parede_interna_ew_02_y1939_x4667_4669.location = (0.5, 1.0, 0.12)
ob_parede_interna_ew_02_y1939_x4667_4669.empty_display_type = 'CUBE'
ob_bloco_stone_wall_4667_1939_z_19.parent = ob_parede_interna_ew_02_y1939_x4667_4669
ob_bloco_stone_wall_4667_1939_z_19.matrix_parent_inverse = Matrix(((1.0, -0.0, 0.0, -0.5), (-0.0, 1.0, -0.0, -1.0), (0.0, -0.0, 1.0, -0.12), (-0.0, 0.0, -0.0, 1.0)))
ob_bloco_stone_wall_4667_1939_z_19.location = (-0.5, 0.675, 1.32)
ob_bloco_stone_wall_4668_1939_z_19.parent = ob_parede_interna_ew_02_y1939_x4667_4669
ob_bloco_stone_wall_4668_1939_z_19.matrix_parent_inverse = Matrix(((1.0, -0.0, 0.0, -0.5), (-0.0, 1.0, -0.0, -1.0), (0.0, -0.0, 1.0, -0.12), (-0.0, 0.0, -0.0, 1.0)))
ob_bloco_stone_wall_4668_1939_z_19.location = (0.5, 0.675, 1.32)
ob_bloco_stone_wall_4669_1939_z_19.parent = ob_parede_interna_ew_02_y1939_x4667_4669
ob_bloco_stone_wall_4669_1939_z_19.matrix_parent_inverse = Matrix(((1.0, -0.0, 0.0, -0.5), (-0.0, 1.0, -0.0, -1.0), (0.0, -0.0, 1.0, -0.12), (-0.0, 0.0, -0.0, 1.0)))
ob_bloco_stone_wall_4669_1939_z_19.location = (1.5, 0.675, 1.32)
ob_parede_interna_ns_04_x4667_y1940_1945.location = (-0.5, 4.5, 0.12)
ob_parede_interna_ns_04_x4667_y1940_1945.empty_display_type = 'CUBE'
ob_bloco_stone_wall_4667_1940_z_19.parent = ob_parede_interna_ns_04_x4667_y1940_1945
ob_bloco_stone_wall_4667_1940_z_19.matrix_parent_inverse = Matrix(((1.0, -0.0, 0.0, 0.5), (-0.0, 1.0, -0.0, -4.5), (0.0, -0.0, 1.0, -0.12), (-0.0, 0.0, -0.0, 1.0)))
ob_bloco_stone_wall_4667_1940_z_19.location = (-0.825, 2.0, 1.32)
ob_bloco_stone_wall_4667_1941_z_19.parent = ob_parede_interna_ns_04_x4667_y1940_1945
ob_bloco_stone_wall_4667_1941_z_19.matrix_parent_inverse = Matrix(((1.0, -0.0, 0.0, 0.5), (-0.0, 1.0, -0.0, -4.5), (0.0, -0.0, 1.0, -0.12), (-0.0, 0.0, -0.0, 1.0)))
ob_bloco_stone_wall_4667_1941_z_19.location = (-0.825, 3.0, 1.32)
ob_bloco_stone_wall_4667_1942_z_19.parent = ob_parede_interna_ns_04_x4667_y1940_1945
ob_bloco_stone_wall_4667_1942_z_19.matrix_parent_inverse = Matrix(((1.0, -0.0, 0.0, 0.5), (-0.0, 1.0, -0.0, -4.5), (0.0, -0.0, 1.0, -0.12), (-0.0, 0.0, -0.0, 1.0)))
ob_bloco_stone_wall_4667_1942_z_19.location = (-0.825, 4.0, 1.32)
ob_bloco_stone_wall_4667_1943_z_19.parent = ob_parede_interna_ns_04_x4667_y1940_1945
ob_bloco_stone_wall_4667_1943_z_19.matrix_parent_inverse = Matrix(((1.0, -0.0, 0.0, 0.5), (-0.0, 1.0, -0.0, -4.5), (0.0, -0.0, 1.0, -0.12), (-0.0, 0.0, -0.0, 1.0)))
ob_bloco_stone_wall_4667_1943_z_19.location = (-0.825, 5.0, 1.32)
ob_bloco_stone_wall_4667_1944_z_19.parent = ob_parede_interna_ns_04_x4667_y1940_1945
ob_bloco_stone_wall_4667_1944_z_19.matrix_parent_inverse = Matrix(((1.0, -0.0, 0.0, 0.5), (-0.0, 1.0, -0.0, -4.5), (0.0, -0.0, 1.0, -0.12), (-0.0, 0.0, -0.0, 1.0)))
ob_bloco_stone_wall_4667_1944_z_19.location = (-0.825, 6.0, 1.32)
ob_bloco_stone_wall_4667_1945_z_19.parent = ob_parede_interna_ns_04_x4667_y1940_1945
ob_bloco_stone_wall_4667_1945_z_19.matrix_parent_inverse = Matrix(((1.0, -0.0, 0.0, 0.5), (-0.0, 1.0, -0.0, -4.5), (0.0, -0.0, 1.0, -0.12), (-0.0, 0.0, -0.0, 1.0)))
ob_bloco_stone_wall_4667_1945_z_19.location = (-0.825, 7.0, 1.32)
ob_parede_interna_ns_05_x4669_y1932_1938.location = (1.5, -3.0, 0.12)
ob_parede_interna_ns_05_x4669_y1932_1938.empty_display_type = 'CUBE'
ob_bloco_stone_wall_4669_1932_z_19.parent = ob_parede_interna_ns_05_x4669_y1932_1938
ob_bloco_stone_wall_4669_1932_z_19.matrix_parent_inverse = Matrix(((1.0, -0.0, 0.0, -1.5), (-0.0, 1.0, -0.0, 3.0), (0.0, -0.0, 1.0, -0.12), (-0.0, 0.0, -0.0, 1.0)))
ob_bloco_stone_wall_4669_1932_z_19.location = (1.175, -6.0, 1.32)
ob_bloco_stone_wall_4669_1933_z_19.parent = ob_parede_interna_ns_05_x4669_y1932_1938
ob_bloco_stone_wall_4669_1933_z_19.matrix_parent_inverse = Matrix(((1.0, -0.0, 0.0, -1.5), (-0.0, 1.0, -0.0, 3.0), (0.0, -0.0, 1.0, -0.12), (-0.0, 0.0, -0.0, 1.0)))
ob_bloco_stone_wall_4669_1933_z_19.location = (1.175, -5.0, 1.32)
ob_bloco_stone_wall_4669_1934_z_19.parent = ob_parede_interna_ns_05_x4669_y1932_1938
ob_bloco_stone_wall_4669_1934_z_19.matrix_parent_inverse = Matrix(((1.0, -0.0, 0.0, -1.5), (-0.0, 1.0, -0.0, 3.0), (0.0, -0.0, 1.0, -0.12), (-0.0, 0.0, -0.0, 1.0)))
ob_bloco_stone_wall_4669_1934_z_19.location = (1.175, -4.0, 1.32)
ob_bloco_stone_wall_4669_1935_z_19.parent = ob_parede_interna_ns_05_x4669_y1932_1938
ob_bloco_stone_wall_4669_1935_z_19.matrix_parent_inverse = Matrix(((1.0, -0.0, 0.0, -1.5), (-0.0, 1.0, -0.0, 3.0), (0.0, -0.0, 1.0, -0.12), (-0.0, 0.0, -0.0, 1.0)))
ob_bloco_stone_wall_4669_1935_z_19.location = (1.175, -3.0, 1.32)
ob_bloco_stone_wall_4669_1936_z_19.parent = ob_parede_interna_ns_05_x4669_y1932_1938
ob_bloco_stone_wall_4669_1936_z_19.matrix_parent_inverse = Matrix(((1.0, -0.0, 0.0, -1.5), (-0.0, 1.0, -0.0, 3.0), (0.0, -0.0, 1.0, -0.12), (-0.0, 0.0, -0.0, 1.0)))
ob_bloco_stone_wall_4669_1936_z_19.location = (1.175, -2.0, 1.32)
ob_bloco_stone_wall_4669_1937_z_19.parent = ob_parede_interna_ns_05_x4669_y1932_1938
ob_bloco_stone_wall_4669_1937_z_19.matrix_parent_inverse = Matrix(((1.0, -0.0, 0.0, -1.5), (-0.0, 1.0, -0.0, 3.0), (0.0, -0.0, 1.0, -0.12), (-0.0, 0.0, -0.0, 1.0)))
ob_bloco_stone_wall_4669_1937_z_19.location = (1.175, -1.0, 1.32)
ob_bloco_stone_wall_4669_1938_z_19.parent = ob_parede_interna_ns_05_x4669_y1932_1938
ob_bloco_stone_wall_4669_1938_z_19.matrix_parent_inverse = Matrix(((1.0, -0.0, 0.0, -1.5), (-0.0, 1.0, -0.0, 3.0), (0.0, -0.0, 1.0, -0.12), (-0.0, 0.0, -0.0, 1.0)))
ob_bloco_stone_wall_4669_1938_z_19.location = (1.175, 0.0, 1.32)
ob_pisos_lajes.location = (0.0, 0.0, 0.0)
ob_pisos_lajes.empty_display_type = 'CUBE'
ob_piso_floor_gold_east_4664_1933_z_20.parent = ob_pisos_lajes
ob_piso_floor_gold_east_4664_1933_z_20.location = (-3.5, -5.0, -0.05)
ob_piso_floor_gold_east_4665_1933_z_20.parent = ob_pisos_lajes
ob_piso_floor_gold_east_4665_1933_z_20.location = (-2.5, -5.0, -0.05)
ob_piso_floor_gold_east01_4666_1933_z_20.parent = ob_pisos_lajes
ob_piso_floor_gold_east01_4666_1933_z_20.location = (-1.5, -5.0, -0.05)
ob_piso_floor_gold_east_4664_1934_z_20.parent = ob_pisos_lajes
ob_piso_floor_gold_east_4664_1934_z_20.location = (-3.5, -4.0, -0.05)
ob_piso_floor_gold_east_4665_1934_z_20.parent = ob_pisos_lajes
ob_piso_floor_gold_east_4665_1934_z_20.location = (-2.5, -4.0, -0.05)
ob_piso_floor_gold_east_4666_1934_z_20.parent = ob_pisos_lajes
ob_piso_floor_gold_east_4666_1934_z_20.location = (-1.5, -4.0, -0.05)
ob_piso_floor_gold_east_4664_1935_z_20.parent = ob_pisos_lajes
ob_piso_floor_gold_east_4664_1935_z_20.location = (-3.5, -3.0, -0.05)
ob_piso_floor_gold_east_4665_1935_z_20.parent = ob_pisos_lajes
ob_piso_floor_gold_east_4665_1935_z_20.location = (-2.5, -3.0, -0.05)
ob_piso_floor_gold_east_4666_1935_z_20.parent = ob_pisos_lajes
ob_piso_floor_gold_east_4666_1935_z_20.location = (-1.5, -3.0, -0.05)
ob_piso_floor_gold_east_4664_1936_z_20.parent = ob_pisos_lajes
ob_piso_floor_gold_east_4664_1936_z_20.location = (-3.5, -2.0, -0.05)
ob_piso_floor_gold_east_4665_1936_z_20.parent = ob_pisos_lajes
ob_piso_floor_gold_east_4665_1936_z_20.location = (-2.5, -2.0, -0.05)
ob_piso_floor_gold_east_4666_1936_z_20.parent = ob_pisos_lajes
ob_piso_floor_gold_east_4666_1936_z_20.location = (-1.5, -2.0, -0.05)

# ---- collection membership
col_01_paredes_externas.objects.link(ob_parede_externa_norte_y1931_x4664_4669)
col_01_paredes_externas.objects.link(ob_bloco_stone_wall_4664_1931_z_19)
col_01_paredes_externas.objects.link(ob_bloco_stone_wall_4665_1931_z_19)
col_01_paredes_externas.objects.link(ob_bloco_stone_wall_4666_1931_z_19)
col_01_paredes_externas.objects.link(ob_bloco_stone_wall_4667_1931_z_19)
col_01_paredes_externas.objects.link(ob_bloco_stone_wall_4668_1931_z_19)
col_01_paredes_externas.objects.link(ob_bloco_stone_wall_4669_1931_z_19)
col_01_paredes_externas.objects.link(ob_parede_externa_sul_y1945_x4668_4671)
col_01_paredes_externas.objects.link(ob_bloco_stone_wall_4668_1945_z_19)
col_01_paredes_externas.objects.link(ob_bloco_stone_wall_4669_1945_z_19)
col_01_paredes_externas.objects.link(ob_bloco_stone_wall_4670_1945_z_20)
col_01_paredes_externas.objects.link(ob_bloco_stone_wall_4671_1945_z_19)
col_02_paredes_internas.objects.link(ob_parede_interna_ew_02_y1939_x4667_4669)
col_02_paredes_internas.objects.link(ob_bloco_stone_wall_4667_1939_z_19)
col_02_paredes_internas.objects.link(ob_bloco_stone_wall_4668_1939_z_19)
col_02_paredes_internas.objects.link(ob_bloco_stone_wall_4669_1939_z_19)
col_02_paredes_internas.objects.link(ob_parede_interna_ns_04_x4667_y1940_1945)
col_02_paredes_internas.objects.link(ob_bloco_stone_wall_4667_1940_z_19)
col_02_paredes_internas.objects.link(ob_bloco_stone_wall_4667_1941_z_19)
col_02_paredes_internas.objects.link(ob_bloco_stone_wall_4667_1942_z_19)
col_02_paredes_internas.objects.link(ob_bloco_stone_wall_4667_1943_z_19)
col_02_paredes_internas.objects.link(ob_bloco_stone_wall_4667_1944_z_19)
col_02_paredes_internas.objects.link(ob_bloco_stone_wall_4667_1945_z_19)
col_02_paredes_internas.objects.link(ob_parede_interna_ns_05_x4669_y1932_1938)
col_02_paredes_internas.objects.link(ob_bloco_stone_wall_4669_1932_z_19)
col_02_paredes_internas.objects.link(ob_bloco_stone_wall_4669_1933_z_19)
col_02_paredes_internas.objects.link(ob_bloco_stone_wall_4669_1934_z_19)
col_02_paredes_internas.objects.link(ob_bloco_stone_wall_4669_1935_z_19)
col_02_paredes_internas.objects.link(ob_bloco_stone_wall_4669_1936_z_19)
col_02_paredes_internas.objects.link(ob_bloco_stone_wall_4669_1937_z_19)
col_02_paredes_internas.objects.link(ob_bloco_stone_wall_4669_1938_z_19)
col_03_pisos_escadas.objects.link(ob_pisos_lajes)
col_03_pisos_escadas.objects.link(ob_piso_floor_gold_east_4664_1933_z_20)
col_03_pisos_escadas.objects.link(ob_piso_floor_gold_east_4665_1933_z_20)
col_03_pisos_escadas.objects.link(ob_piso_floor_gold_east01_4666_1933_z_20)
col_03_pisos_escadas.objects.link(ob_piso_floor_gold_east_4664_1934_z_20)
col_03_pisos_escadas.objects.link(ob_piso_floor_gold_east_4665_1934_z_20)
col_03_pisos_escadas.objects.link(ob_piso_floor_gold_east_4666_1934_z_20)
col_03_pisos_escadas.objects.link(ob_piso_floor_gold_east_4664_1935_z_20)
col_03_pisos_escadas.objects.link(ob_piso_floor_gold_east_4665_1935_z_20)
col_03_pisos_escadas.objects.link(ob_piso_floor_gold_east_4666_1935_z_20)
col_03_pisos_escadas.objects.link(ob_piso_floor_gold_east_4664_1936_z_20)
col_03_pisos_escadas.objects.link(ob_piso_floor_gold_east_4665_1936_z_20)
col_03_pisos_escadas.objects.link(ob_piso_floor_gold_east_4666_1936_z_20)

# ---- scene / render settings (as saved in the file)
scene.frame_start = 1; scene.frame_end = 250; scene.frame_set(1)
scene.render.engine = 'BLENDER_EEVEE_NEXT'
scene.render.bake_bias = 0.0
scene.render.bake_samples = 0
scene.cycles.sampling_pattern = 'TABULATED_SOBOL'
scene.eevee.use_volume_custom_range = False
bpy.context.view_layer.update()

# ---- added for rendering (the .blend has no active camera and no usable light): camera, sun + grey world if the file has none
cam_auto = bpy.data.cameras.new('AutoCamera')
cam_auto.lens = 50.0
cam_auto.sensor_width = 36.0
cam_auto.clip_end = 1000.0
ob_auto_camera = bpy.data.objects.new('AutoCamera', cam_auto)
scene.collection.objects.link(ob_auto_camera)
ob_auto_camera.location = (15.9145, -19.0974, 13.9416)
ob_auto_camera.rotation_euler = (1.09748, -7.21219e-08, 0.694738)
scene.camera = ob_auto_camera
light_auto_sun = bpy.data.lights.new('AutoSun', 'SUN')
light_auto_sun.energy = 3.0
light_auto_sun.angle = 0.0523599
ob_auto_sun = bpy.data.objects.new('AutoSun', light_auto_sun)
scene.collection.objects.link(ob_auto_sun)
ob_auto_sun.rotation_euler = (0.872665, 0.174533, 0.523599)
if scene.world is None:
    world_auto = bpy.data.worlds.new('AutoWorld')
    world_auto.color = (0.3, 0.3, 0.3)
    scene.world = world_auto
bpy.context.view_layer.update()
